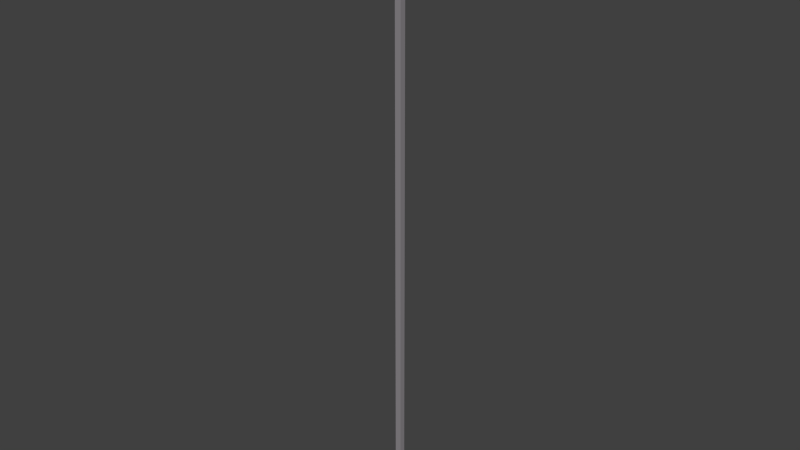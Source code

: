 # Source: Falling_Tiles_Corner.blend  (saved by Blender 2.75.0; exported with 4.5.12 LTS)
import bpy
from mathutils import Matrix  # noqa: F401  (used for matrix-valued properties, if any)

bpy.ops.wm.read_factory_settings(use_empty=True)
scene = bpy.context.scene
scene.name = 'Scene'

# ---- collections
col_collection_1 = bpy.data.collections.new('Collection 1'); scene.collection.children.link(col_collection_1)

# ---- materials (node trees are filled in below, after node groups)
mat_fallingfloor_002 = bpy.data.materials.new('FallingFloor.002')
mat_fallingfloor_002.alpha_threshold = 0.0
mat_fallingfloor_002.use_transparent_shadow = False
mat_fallingfloor_002.diffuse_color = (0.2728, 0.2563, 0.2738, 1.0)
mat_fallingfloor_002.roughness = 0.5

# ---- material node trees

# ---- world
world_world = bpy.data.worlds.new('World'); scene.world = world_world
world_world.color = (0.05088, 0.05088, 0.05088)
world_world.use_sun_shadow = False
world_world.sun_shadow_jitter_overblur = 0.0
world_world.cycles.sampling_method = 'MANUAL'
world_world.cycles.sample_map_resolution = 256

# ---- meshes
me_cube_038 = bpy.data.meshes.new('Cube.038')
me_cube_038.from_pydata([(0.06373, -0.06526, -0.02209), (-0.06955, -0.06526, -0.02209), (0.06373, 0.05984, -0.02209), (-0.06955, 0.05984, -0.02209), (0.03311, -0.01877, 13.27), (0.06373, -0.06504, 13.24), (-0.03894, -0.01877, 13.27), (-0.06955, -0.06504, 13.24), (0.03311, 0.01379, 13.27), (0.06373, 0.06006, 13.25), (-0.03894, 0.01379, 13.27), (-0.06955, 0.06006, 13.25)], [], [(8, 10, 6, 4), (11, 9, 2, 3), (5, 7, 1, 0), (0, 1, 3, 2), (7, 11, 3, 1), (4, 6, 7, 5), (6, 10, 11, 7), (10, 8, 9, 11), (8, 4, 5, 9), (9, 5, 0, 2)])
me_cube_038.materials.append(mat_fallingfloor_002)
me_cube_038.use_remesh_preserve_volume = False
me_cube_038.use_remesh_preserve_attributes = False
me_cube_038.use_mirror_vertex_groups = False
me_cube_038.update()

# ---- objects
ob_fallingtile_corner = bpy.data.objects.new('FallingTile_Corner', me_cube_038)

# ---- transforms, parenting, visibility, modifiers, constraints
ob_fallingtile_corner.location = (0.0, 0.0, 0.0)
ob_fallingtile_corner.lineart.crease_threshold = 0.0

# ---- collection membership
col_collection_1.objects.link(ob_fallingtile_corner)

# ---- scene / render settings (as saved in the file)
scene.frame_start = 1; scene.frame_end = 250; scene.frame_set(1)
scene.render.engine = 'BLENDER_EEVEE_NEXT'
scene.render.resolution_percentage = 50
scene.render.dither_intensity = 0.0
scene.cycles.use_denoising = False
scene.cycles.samples = 10
scene.cycles.sampling_pattern = 'TABULATED_SOBOL'
scene.cycles.light_sampling_threshold = 0.0
scene.cycles.use_adaptive_sampling = False
scene.cycles.use_light_tree = False
scene.cycles.blur_glossy = 0.0
scene.cycles.pixel_filter_type = 'GAUSSIAN'
scene.cycles.sample_clamp_indirect = 0.0
scene.view_settings.view_transform = 'Standard'
bpy.context.view_layer.update()

# ---- added for rendering (the .blend has no active camera and no usable light): camera, sun
cam_auto = bpy.data.cameras.new('AutoCamera')
cam_auto.lens = 50.0
cam_auto.sensor_width = 36.0
cam_auto.clip_end = 1000.0
ob_auto_camera = bpy.data.objects.new('AutoCamera', cam_auto)
scene.collection.objects.link(ob_auto_camera)
ob_auto_camera.location = (12.2965, -14.7619, 16.4636)
ob_auto_camera.rotation_euler = (1.09748, -7.21219e-08, 0.694738)
scene.camera = ob_auto_camera
light_auto_sun = bpy.data.lights.new('AutoSun', 'SUN')
light_auto_sun.energy = 3.0
light_auto_sun.angle = 0.0523599
ob_auto_sun = bpy.data.objects.new('AutoSun', light_auto_sun)
scene.collection.objects.link(ob_auto_sun)
ob_auto_sun.rotation_euler = (0.872665, 0.174533, 0.523599)
bpy.context.view_layer.update()

